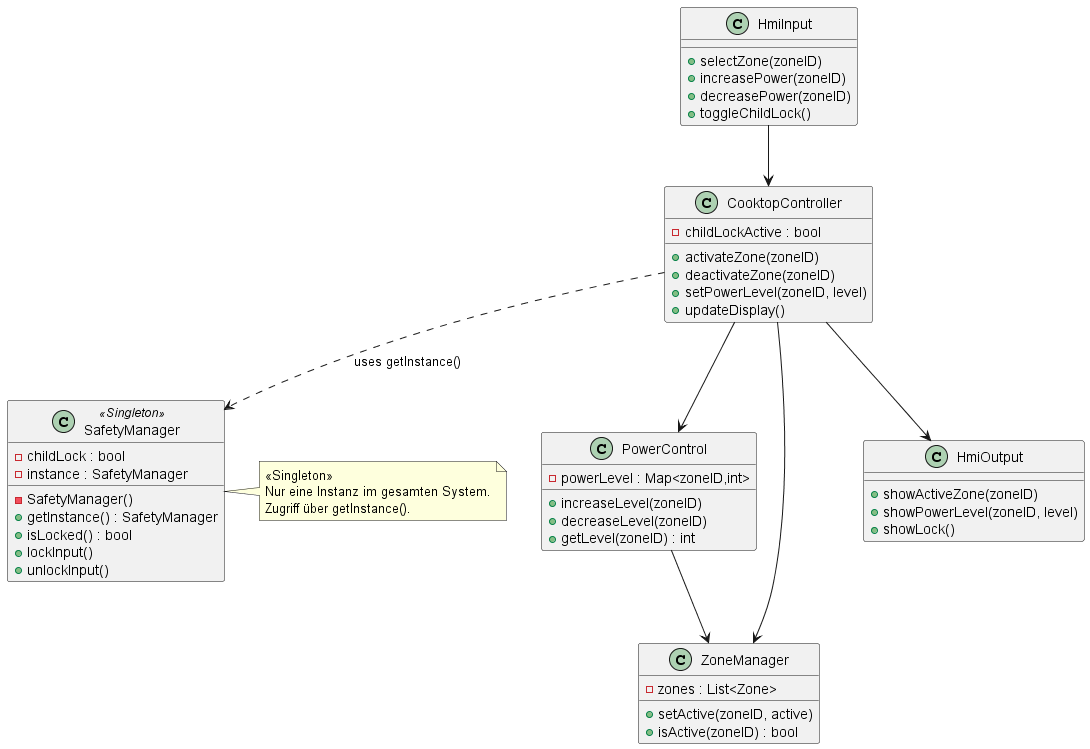

The diagram above was rendered by PlantUML. Its source (embedded in the PNG):
@startuml
class HmiInput {
    +selectZone(zoneID)
    +increasePower(zoneID)
    +decreasePower(zoneID)
    +toggleChildLock()
}

class CooktopController {
    -childLockActive : bool
    +activateZone(zoneID)
    +deactivateZone(zoneID)
    +setPowerLevel(zoneID, level)
    +updateDisplay()
}

class SafetyManager <<Singleton>> {
    -childLock : bool
    -instance : SafetyManager
    -SafetyManager()
    +getInstance() : SafetyManager
    +isLocked() : bool
    +lockInput()
    +unlockInput()
}

class PowerControl {
    -powerLevel : Map<zoneID,int>
    +increaseLevel(zoneID)
    +decreaseLevel(zoneID)
    +getLevel(zoneID) : int
}

class ZoneManager {
    -zones : List<Zone>
    +setActive(zoneID, active)
    +isActive(zoneID) : bool
}

class HmiOutput {
    +showActiveZone(zoneID)
    +showPowerLevel(zoneID, level)
    +showLock()
}

HmiInput --> CooktopController
CooktopController ..> SafetyManager : uses getInstance()
CooktopController --> PowerControl
CooktopController --> ZoneManager
CooktopController --> HmiOutput
PowerControl --> ZoneManager

note right of SafetyManager
<<Singleton>>
Nur eine Instanz im gesamten System.
Zugriff über getInstance().
end note
@enduml